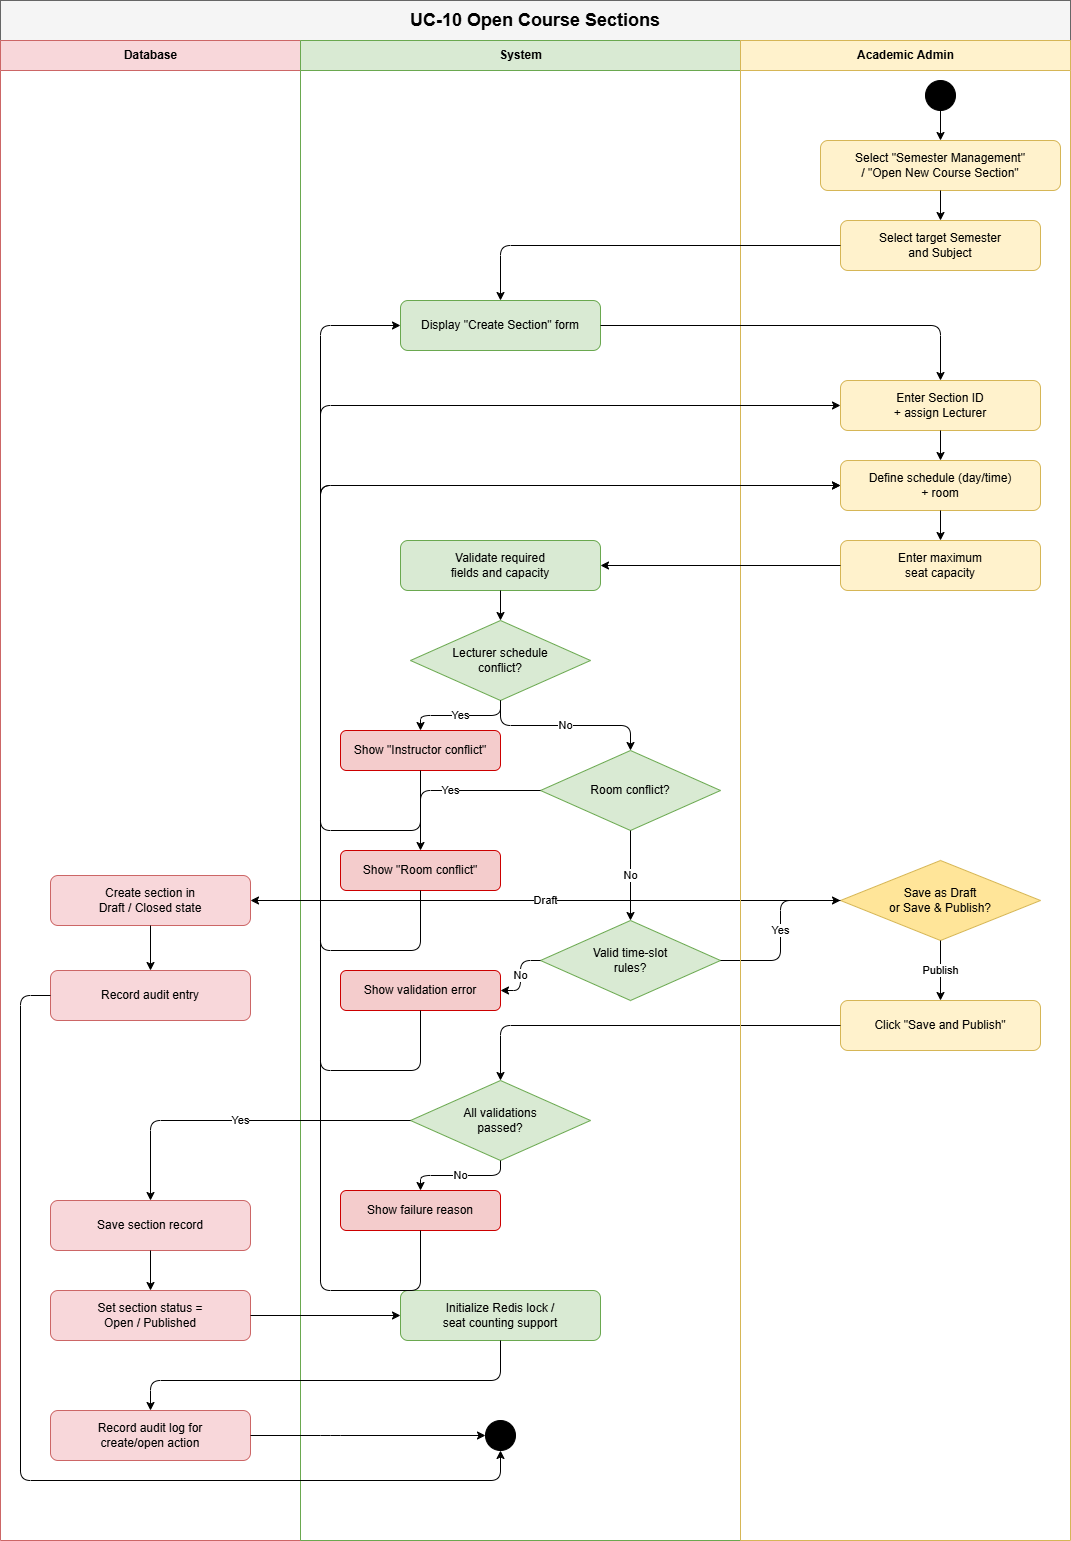

The diagram above was exported from draw.io. Its source (the exported page's mxGraphModel, read from the mxfile embedded in the PNG):
<mxGraphModel dx="1888" dy="2742" grid="1" gridSize="10" guides="1" tooltips="1" connect="1" arrows="1" fold="1" page="1" pageScale="1" pageWidth="827" pageHeight="1169" math="0" shadow="0">
  <root>
    <mxCell id="0" />
    <mxCell id="1" parent="0" />
    <mxCell id="dGNKbeWalmGbsu9o44Mj-1" parent="1" style="rounded=0;whiteSpace=wrap;html=1;fillColor=#f5f5f5;strokeColor=#666666;fontStyle=1;fontSize=18;align=center;verticalAlign=middle;" value="UC-10 Open Course Sections" vertex="1">
      <mxGeometry height="40" width="1070" x="1020" y="-750" as="geometry" />
    </mxCell>
    <mxCell id="dGNKbeWalmGbsu9o44Mj-60" parent="1" style="swimlane;html=1;startSize=30;horizontal=1;fillColor=#f8d7da;strokeColor=#cc6666;fontStyle=1;" value="Database" vertex="1">
      <mxGeometry height="1500" width="300" x="1020" y="-710" as="geometry" />
    </mxCell>
    <mxCell id="dGNKbeWalmGbsu9o44Mj-66" parent="1" style="swimlane;html=1;startSize=30;horizontal=1;fillColor=#d9ead3;strokeColor=#6aa84f;fontStyle=1;" value="System" vertex="1">
      <mxGeometry height="1500" width="440" x="1320" y="-710" as="geometry" />
    </mxCell>
    <mxCell id="dGNKbeWalmGbsu9o44Mj-67" parent="dGNKbeWalmGbsu9o44Mj-66" style="rounded=1;whiteSpace=wrap;html=1;fillColor=#d9ead3;strokeColor=#6aa84f;" value="Display &quot;Create Section&quot; form" vertex="1">
      <mxGeometry height="50" width="200" x="100" y="260" as="geometry" />
    </mxCell>
    <mxCell id="dGNKbeWalmGbsu9o44Mj-65" parent="dGNKbeWalmGbsu9o44Mj-66" style="rounded=1;whiteSpace=wrap;html=1;fillColor=#f8d7da;strokeColor=#cc6666;" value="Record audit log for&#10;create/open action" vertex="1">
      <mxGeometry height="50" width="200" x="-250" y="1370" as="geometry" />
    </mxCell>
    <mxCell id="dGNKbeWalmGbsu9o44Mj-61" parent="dGNKbeWalmGbsu9o44Mj-66" style="rounded=1;whiteSpace=wrap;html=1;fillColor=#f8d7da;strokeColor=#cc6666;" value="Create section in&#10;Draft / Closed state" vertex="1">
      <mxGeometry height="50" width="200" x="-250" y="835" as="geometry" />
    </mxCell>
    <mxCell id="dGNKbeWalmGbsu9o44Mj-62" parent="dGNKbeWalmGbsu9o44Mj-66" style="rounded=1;whiteSpace=wrap;html=1;fillColor=#f8d7da;strokeColor=#cc6666;" value="Record audit entry" vertex="1">
      <mxGeometry height="50" width="200" x="-250" y="930" as="geometry" />
    </mxCell>
    <mxCell id="dGNKbeWalmGbsu9o44Mj-63" parent="dGNKbeWalmGbsu9o44Mj-66" style="rounded=1;whiteSpace=wrap;html=1;fillColor=#f8d7da;strokeColor=#cc6666;" value="Save section record" vertex="1">
      <mxGeometry height="50" width="200" x="-250" y="1160" as="geometry" />
    </mxCell>
    <mxCell id="dGNKbeWalmGbsu9o44Mj-64" parent="dGNKbeWalmGbsu9o44Mj-66" style="rounded=1;whiteSpace=wrap;html=1;fillColor=#f8d7da;strokeColor=#cc6666;" value="Set section status =&#10;Open / Published" vertex="1">
      <mxGeometry height="50" width="200" x="-250" y="1250" as="geometry" />
    </mxCell>
    <mxCell id="dGNKbeWalmGbsu9o44Mj-68" parent="dGNKbeWalmGbsu9o44Mj-66" style="rounded=1;whiteSpace=wrap;html=1;fillColor=#d9ead3;strokeColor=#6aa84f;" value="Validate required&#10;fields and capacity" vertex="1">
      <mxGeometry height="50" width="200" x="100" y="500" as="geometry" />
    </mxCell>
    <mxCell id="dGNKbeWalmGbsu9o44Mj-69" parent="dGNKbeWalmGbsu9o44Mj-66" style="rhombus;whiteSpace=wrap;html=1;fillColor=#d9ead3;strokeColor=#6aa84f;" value="Lecturer schedule&#10;conflict?" vertex="1">
      <mxGeometry height="80" width="180" x="110" y="580" as="geometry" />
    </mxCell>
    <mxCell id="dGNKbeWalmGbsu9o44Mj-70" parent="dGNKbeWalmGbsu9o44Mj-66" style="rounded=1;whiteSpace=wrap;html=1;fillColor=#f4cccc;strokeColor=#cc0000;" value="Show &quot;Instructor conflict&quot;" vertex="1">
      <mxGeometry height="40" width="160" x="40" y="690" as="geometry" />
    </mxCell>
    <mxCell id="dGNKbeWalmGbsu9o44Mj-71" parent="dGNKbeWalmGbsu9o44Mj-66" style="rhombus;whiteSpace=wrap;html=1;fillColor=#d9ead3;strokeColor=#6aa84f;" value="Room conflict?" vertex="1">
      <mxGeometry height="80" width="180" x="240" y="710" as="geometry" />
    </mxCell>
    <mxCell id="dGNKbeWalmGbsu9o44Mj-72" parent="dGNKbeWalmGbsu9o44Mj-66" style="rounded=1;whiteSpace=wrap;html=1;fillColor=#f4cccc;strokeColor=#cc0000;" value="Show &quot;Room conflict&quot;" vertex="1">
      <mxGeometry height="40" width="160" x="40" y="810" as="geometry" />
    </mxCell>
    <mxCell id="dGNKbeWalmGbsu9o44Mj-73" parent="dGNKbeWalmGbsu9o44Mj-66" style="rhombus;whiteSpace=wrap;html=1;fillColor=#d9ead3;strokeColor=#6aa84f;" value="Valid time-slot&#10;rules?" vertex="1">
      <mxGeometry height="80" width="180" x="240" y="880" as="geometry" />
    </mxCell>
    <mxCell id="dGNKbeWalmGbsu9o44Mj-74" parent="dGNKbeWalmGbsu9o44Mj-66" style="rounded=1;whiteSpace=wrap;html=1;fillColor=#f4cccc;strokeColor=#cc0000;" value="Show validation error" vertex="1">
      <mxGeometry height="40" width="160" x="40" y="930" as="geometry" />
    </mxCell>
    <mxCell id="dGNKbeWalmGbsu9o44Mj-75" parent="dGNKbeWalmGbsu9o44Mj-66" style="rhombus;whiteSpace=wrap;html=1;fillColor=#d9ead3;strokeColor=#6aa84f;" value="All validations&#10;passed?" vertex="1">
      <mxGeometry height="80" width="180" x="110" y="1040" as="geometry" />
    </mxCell>
    <mxCell id="dGNKbeWalmGbsu9o44Mj-76" parent="dGNKbeWalmGbsu9o44Mj-66" style="rounded=1;whiteSpace=wrap;html=1;fillColor=#f4cccc;strokeColor=#cc0000;" value="Show failure reason" vertex="1">
      <mxGeometry height="40" width="160" x="40" y="1150" as="geometry" />
    </mxCell>
    <mxCell id="dGNKbeWalmGbsu9o44Mj-77" parent="dGNKbeWalmGbsu9o44Mj-66" style="rounded=1;whiteSpace=wrap;html=1;fillColor=#d9ead3;strokeColor=#6aa84f;" value="Initialize Redis lock /&#10;seat counting support" vertex="1">
      <mxGeometry height="50" width="200" x="100" y="1250" as="geometry" />
    </mxCell>
    <mxCell id="dGNKbeWalmGbsu9o44Mj-78" parent="dGNKbeWalmGbsu9o44Mj-66" style="ellipse;html=1;aspect=fixed;fillColor=#000000;strokeColor=#000000;" value="" vertex="1">
      <mxGeometry height="30" width="30" x="185" y="1380" as="geometry" />
    </mxCell>
    <mxCell id="dGNKbeWalmGbsu9o44Mj-86" parent="dGNKbeWalmGbsu9o44Mj-66" style="rhombus;whiteSpace=wrap;html=1;fillColor=#ffe599;strokeColor=#d6b656;" value="Save as Draft&#10;or Save &amp; Publish?" vertex="1">
      <mxGeometry height="80" width="200" x="540" y="820" as="geometry" />
    </mxCell>
    <mxCell id="dGNKbeWalmGbsu9o44Mj-87" parent="dGNKbeWalmGbsu9o44Mj-66" style="rounded=1;whiteSpace=wrap;html=1;fillColor=#fff2cc;strokeColor=#d6b656;" value="Click &quot;Save and Publish&quot;" vertex="1">
      <mxGeometry height="50" width="200" x="540" y="960" as="geometry" />
    </mxCell>
    <mxCell id="dGNKbeWalmGbsu9o44Mj-95" edge="1" parent="dGNKbeWalmGbsu9o44Mj-66" source="dGNKbeWalmGbsu9o44Mj-68" style="edgeStyle=orthogonalEdgeStyle;rounded=1;html=1;" target="dGNKbeWalmGbsu9o44Mj-69">
      <mxGeometry relative="1" as="geometry" />
    </mxCell>
    <mxCell id="dGNKbeWalmGbsu9o44Mj-96" edge="1" parent="dGNKbeWalmGbsu9o44Mj-66" source="dGNKbeWalmGbsu9o44Mj-69" style="edgeStyle=orthogonalEdgeStyle;rounded=1;html=1;" target="dGNKbeWalmGbsu9o44Mj-70" value="Yes">
      <mxGeometry relative="1" as="geometry" />
    </mxCell>
    <mxCell id="dGNKbeWalmGbsu9o44Mj-98" edge="1" parent="dGNKbeWalmGbsu9o44Mj-66" source="dGNKbeWalmGbsu9o44Mj-69" style="edgeStyle=orthogonalEdgeStyle;rounded=1;html=1;" target="dGNKbeWalmGbsu9o44Mj-71" value="No">
      <mxGeometry relative="1" as="geometry" />
    </mxCell>
    <mxCell id="dGNKbeWalmGbsu9o44Mj-99" edge="1" parent="dGNKbeWalmGbsu9o44Mj-66" source="dGNKbeWalmGbsu9o44Mj-71" style="edgeStyle=orthogonalEdgeStyle;rounded=1;html=1;" target="dGNKbeWalmGbsu9o44Mj-72" value="Yes">
      <mxGeometry relative="1" as="geometry" />
    </mxCell>
    <mxCell id="dGNKbeWalmGbsu9o44Mj-101" edge="1" parent="dGNKbeWalmGbsu9o44Mj-66" source="dGNKbeWalmGbsu9o44Mj-71" style="edgeStyle=orthogonalEdgeStyle;rounded=1;html=1;" target="dGNKbeWalmGbsu9o44Mj-73" value="No">
      <mxGeometry relative="1" as="geometry" />
    </mxCell>
    <mxCell id="dGNKbeWalmGbsu9o44Mj-102" edge="1" parent="dGNKbeWalmGbsu9o44Mj-66" source="dGNKbeWalmGbsu9o44Mj-73" style="edgeStyle=orthogonalEdgeStyle;rounded=1;html=1;" target="dGNKbeWalmGbsu9o44Mj-74" value="No">
      <mxGeometry relative="1" as="geometry" />
    </mxCell>
    <mxCell id="dGNKbeWalmGbsu9o44Mj-104" edge="1" parent="dGNKbeWalmGbsu9o44Mj-66" source="dGNKbeWalmGbsu9o44Mj-73" style="edgeStyle=orthogonalEdgeStyle;rounded=1;html=1;" target="dGNKbeWalmGbsu9o44Mj-86" value="Yes">
      <mxGeometry relative="1" as="geometry" />
    </mxCell>
    <mxCell id="dGNKbeWalmGbsu9o44Mj-105" edge="1" parent="dGNKbeWalmGbsu9o44Mj-66" source="dGNKbeWalmGbsu9o44Mj-86" style="edgeStyle=orthogonalEdgeStyle;rounded=1;html=1;" target="dGNKbeWalmGbsu9o44Mj-61" value="Draft">
      <mxGeometry relative="1" as="geometry" />
    </mxCell>
    <mxCell id="dGNKbeWalmGbsu9o44Mj-106" edge="1" parent="dGNKbeWalmGbsu9o44Mj-66" source="dGNKbeWalmGbsu9o44Mj-61" style="edgeStyle=orthogonalEdgeStyle;rounded=1;html=1;" target="dGNKbeWalmGbsu9o44Mj-62">
      <mxGeometry relative="1" as="geometry" />
    </mxCell>
    <mxCell id="dGNKbeWalmGbsu9o44Mj-107" edge="1" parent="dGNKbeWalmGbsu9o44Mj-66" source="dGNKbeWalmGbsu9o44Mj-62" style="edgeStyle=orthogonalEdgeStyle;rounded=1;html=1;" target="dGNKbeWalmGbsu9o44Mj-78">
      <mxGeometry relative="1" as="geometry">
        <Array as="points">
          <mxPoint x="-280" y="955" />
          <mxPoint x="-280" y="1440" />
          <mxPoint x="200" y="1440" />
        </Array>
      </mxGeometry>
    </mxCell>
    <mxCell id="dGNKbeWalmGbsu9o44Mj-108" edge="1" parent="dGNKbeWalmGbsu9o44Mj-66" source="dGNKbeWalmGbsu9o44Mj-86" style="edgeStyle=orthogonalEdgeStyle;rounded=1;html=1;" target="dGNKbeWalmGbsu9o44Mj-87" value="Publish">
      <mxGeometry relative="1" as="geometry" />
    </mxCell>
    <mxCell id="dGNKbeWalmGbsu9o44Mj-109" edge="1" parent="dGNKbeWalmGbsu9o44Mj-66" source="dGNKbeWalmGbsu9o44Mj-87" style="edgeStyle=orthogonalEdgeStyle;rounded=1;html=1;" target="dGNKbeWalmGbsu9o44Mj-75">
      <mxGeometry relative="1" as="geometry" />
    </mxCell>
    <mxCell id="dGNKbeWalmGbsu9o44Mj-110" edge="1" parent="dGNKbeWalmGbsu9o44Mj-66" source="dGNKbeWalmGbsu9o44Mj-75" style="edgeStyle=orthogonalEdgeStyle;rounded=1;html=1;" target="dGNKbeWalmGbsu9o44Mj-76" value="No">
      <mxGeometry relative="1" as="geometry" />
    </mxCell>
    <mxCell id="dGNKbeWalmGbsu9o44Mj-112" edge="1" parent="dGNKbeWalmGbsu9o44Mj-66" source="dGNKbeWalmGbsu9o44Mj-75" style="edgeStyle=orthogonalEdgeStyle;rounded=1;html=1;" target="dGNKbeWalmGbsu9o44Mj-63" value="Yes">
      <mxGeometry relative="1" as="geometry" />
    </mxCell>
    <mxCell id="dGNKbeWalmGbsu9o44Mj-113" edge="1" parent="dGNKbeWalmGbsu9o44Mj-66" source="dGNKbeWalmGbsu9o44Mj-63" style="edgeStyle=orthogonalEdgeStyle;rounded=1;html=1;" target="dGNKbeWalmGbsu9o44Mj-64">
      <mxGeometry relative="1" as="geometry" />
    </mxCell>
    <mxCell id="dGNKbeWalmGbsu9o44Mj-114" edge="1" parent="dGNKbeWalmGbsu9o44Mj-66" source="dGNKbeWalmGbsu9o44Mj-64" style="edgeStyle=orthogonalEdgeStyle;rounded=1;html=1;" target="dGNKbeWalmGbsu9o44Mj-77">
      <mxGeometry relative="1" as="geometry" />
    </mxCell>
    <mxCell id="dGNKbeWalmGbsu9o44Mj-115" edge="1" parent="dGNKbeWalmGbsu9o44Mj-66" source="dGNKbeWalmGbsu9o44Mj-77" style="edgeStyle=orthogonalEdgeStyle;rounded=1;html=1;" target="dGNKbeWalmGbsu9o44Mj-65">
      <mxGeometry relative="1" as="geometry">
        <Array as="points">
          <mxPoint x="200" y="1340" />
          <mxPoint x="-150" y="1340" />
        </Array>
      </mxGeometry>
    </mxCell>
    <mxCell id="dGNKbeWalmGbsu9o44Mj-116" edge="1" parent="dGNKbeWalmGbsu9o44Mj-66" source="dGNKbeWalmGbsu9o44Mj-65" style="edgeStyle=orthogonalEdgeStyle;rounded=1;html=1;" target="dGNKbeWalmGbsu9o44Mj-78">
      <mxGeometry relative="1" as="geometry">
        <Array as="points">
          <mxPoint x="30" y="1395" />
          <mxPoint x="30" y="1395" />
        </Array>
      </mxGeometry>
    </mxCell>
    <mxCell id="dGNKbeWalmGbsu9o44Mj-79" parent="1" style="swimlane;html=1;startSize=30;horizontal=1;fillColor=#fff2cc;strokeColor=#d6b656;fontStyle=1;" value="Academic Admin" vertex="1">
      <mxGeometry height="1500" width="330" x="1760" y="-710" as="geometry" />
    </mxCell>
    <mxCell id="dGNKbeWalmGbsu9o44Mj-80" parent="dGNKbeWalmGbsu9o44Mj-79" style="ellipse;html=1;aspect=fixed;fillColor=#000000;" value="" vertex="1">
      <mxGeometry height="30" width="30" x="185" y="40" as="geometry" />
    </mxCell>
    <mxCell id="dGNKbeWalmGbsu9o44Mj-81" parent="dGNKbeWalmGbsu9o44Mj-79" style="rounded=1;whiteSpace=wrap;html=1;fillColor=#fff2cc;strokeColor=#d6b656;" value="Select &quot;Semester Management&quot;&#10;/ &quot;Open New Course Section&quot;" vertex="1">
      <mxGeometry height="50" width="240" x="80" y="100" as="geometry" />
    </mxCell>
    <mxCell id="dGNKbeWalmGbsu9o44Mj-82" parent="dGNKbeWalmGbsu9o44Mj-79" style="rounded=1;whiteSpace=wrap;html=1;fillColor=#fff2cc;strokeColor=#d6b656;" value="Select target Semester&#10;and Subject" vertex="1">
      <mxGeometry height="50" width="200" x="100" y="180" as="geometry" />
    </mxCell>
    <mxCell id="dGNKbeWalmGbsu9o44Mj-83" parent="dGNKbeWalmGbsu9o44Mj-79" style="rounded=1;whiteSpace=wrap;html=1;fillColor=#fff2cc;strokeColor=#d6b656;" value="Enter Section ID&#10;+ assign Lecturer" vertex="1">
      <mxGeometry height="50" width="200" x="100" y="340" as="geometry" />
    </mxCell>
    <mxCell id="dGNKbeWalmGbsu9o44Mj-84" parent="dGNKbeWalmGbsu9o44Mj-79" style="rounded=1;whiteSpace=wrap;html=1;fillColor=#fff2cc;strokeColor=#d6b656;" value="Define schedule (day/time)&#10;+ room" vertex="1">
      <mxGeometry height="50" width="200" x="100" y="420" as="geometry" />
    </mxCell>
    <mxCell id="dGNKbeWalmGbsu9o44Mj-85" parent="dGNKbeWalmGbsu9o44Mj-79" style="rounded=1;whiteSpace=wrap;html=1;fillColor=#fff2cc;strokeColor=#d6b656;" value="Enter maximum&#10;seat capacity" vertex="1">
      <mxGeometry height="50" width="200" x="100" y="500" as="geometry" />
    </mxCell>
    <mxCell id="dGNKbeWalmGbsu9o44Mj-88" edge="1" parent="1" source="dGNKbeWalmGbsu9o44Mj-80" style="edgeStyle=orthogonalEdgeStyle;rounded=1;html=1;" target="dGNKbeWalmGbsu9o44Mj-81">
      <mxGeometry relative="1" as="geometry" />
    </mxCell>
    <mxCell id="dGNKbeWalmGbsu9o44Mj-89" edge="1" parent="1" source="dGNKbeWalmGbsu9o44Mj-81" style="edgeStyle=orthogonalEdgeStyle;rounded=1;html=1;" target="dGNKbeWalmGbsu9o44Mj-82">
      <mxGeometry relative="1" as="geometry" />
    </mxCell>
    <mxCell id="dGNKbeWalmGbsu9o44Mj-90" edge="1" parent="1" source="dGNKbeWalmGbsu9o44Mj-82" style="edgeStyle=orthogonalEdgeStyle;rounded=1;html=1;" target="dGNKbeWalmGbsu9o44Mj-67">
      <mxGeometry relative="1" as="geometry" />
    </mxCell>
    <mxCell id="dGNKbeWalmGbsu9o44Mj-91" edge="1" parent="1" source="dGNKbeWalmGbsu9o44Mj-67" style="edgeStyle=orthogonalEdgeStyle;rounded=1;html=1;" target="dGNKbeWalmGbsu9o44Mj-83">
      <mxGeometry relative="1" as="geometry" />
    </mxCell>
    <mxCell id="dGNKbeWalmGbsu9o44Mj-92" edge="1" parent="1" source="dGNKbeWalmGbsu9o44Mj-83" style="edgeStyle=orthogonalEdgeStyle;rounded=1;html=1;" target="dGNKbeWalmGbsu9o44Mj-84">
      <mxGeometry relative="1" as="geometry" />
    </mxCell>
    <mxCell id="dGNKbeWalmGbsu9o44Mj-93" edge="1" parent="1" source="dGNKbeWalmGbsu9o44Mj-84" style="edgeStyle=orthogonalEdgeStyle;rounded=1;html=1;" target="dGNKbeWalmGbsu9o44Mj-85">
      <mxGeometry relative="1" as="geometry" />
    </mxCell>
    <mxCell id="dGNKbeWalmGbsu9o44Mj-94" edge="1" parent="1" source="dGNKbeWalmGbsu9o44Mj-85" style="edgeStyle=orthogonalEdgeStyle;rounded=1;html=1;" target="dGNKbeWalmGbsu9o44Mj-68">
      <mxGeometry relative="1" as="geometry" />
    </mxCell>
    <mxCell id="dGNKbeWalmGbsu9o44Mj-97" edge="1" parent="1" source="dGNKbeWalmGbsu9o44Mj-70" style="edgeStyle=orthogonalEdgeStyle;rounded=1;html=1;" target="dGNKbeWalmGbsu9o44Mj-83">
      <mxGeometry relative="1" as="geometry">
        <Array as="points">
          <mxPoint x="1340" y="80" />
          <mxPoint x="1340" y="-345" />
        </Array>
      </mxGeometry>
    </mxCell>
    <mxCell id="dGNKbeWalmGbsu9o44Mj-100" edge="1" parent="1" source="dGNKbeWalmGbsu9o44Mj-72" style="edgeStyle=orthogonalEdgeStyle;rounded=1;html=1;" target="dGNKbeWalmGbsu9o44Mj-84">
      <mxGeometry relative="1" as="geometry">
        <Array as="points">
          <mxPoint x="1340" y="200" />
          <mxPoint x="1340" y="-265" />
        </Array>
      </mxGeometry>
    </mxCell>
    <mxCell id="dGNKbeWalmGbsu9o44Mj-103" edge="1" parent="1" source="dGNKbeWalmGbsu9o44Mj-74" style="edgeStyle=orthogonalEdgeStyle;rounded=1;html=1;" target="dGNKbeWalmGbsu9o44Mj-84">
      <mxGeometry relative="1" as="geometry">
        <Array as="points">
          <mxPoint x="1340" y="320" />
          <mxPoint x="1340" y="-265" />
        </Array>
      </mxGeometry>
    </mxCell>
    <mxCell id="dGNKbeWalmGbsu9o44Mj-111" edge="1" parent="1" source="dGNKbeWalmGbsu9o44Mj-76" style="edgeStyle=orthogonalEdgeStyle;rounded=1;html=1;" target="dGNKbeWalmGbsu9o44Mj-67">
      <mxGeometry relative="1" as="geometry">
        <Array as="points">
          <mxPoint x="1340" y="540" />
          <mxPoint x="1340" y="-425" />
        </Array>
      </mxGeometry>
    </mxCell>
  </root>
</mxGraphModel>